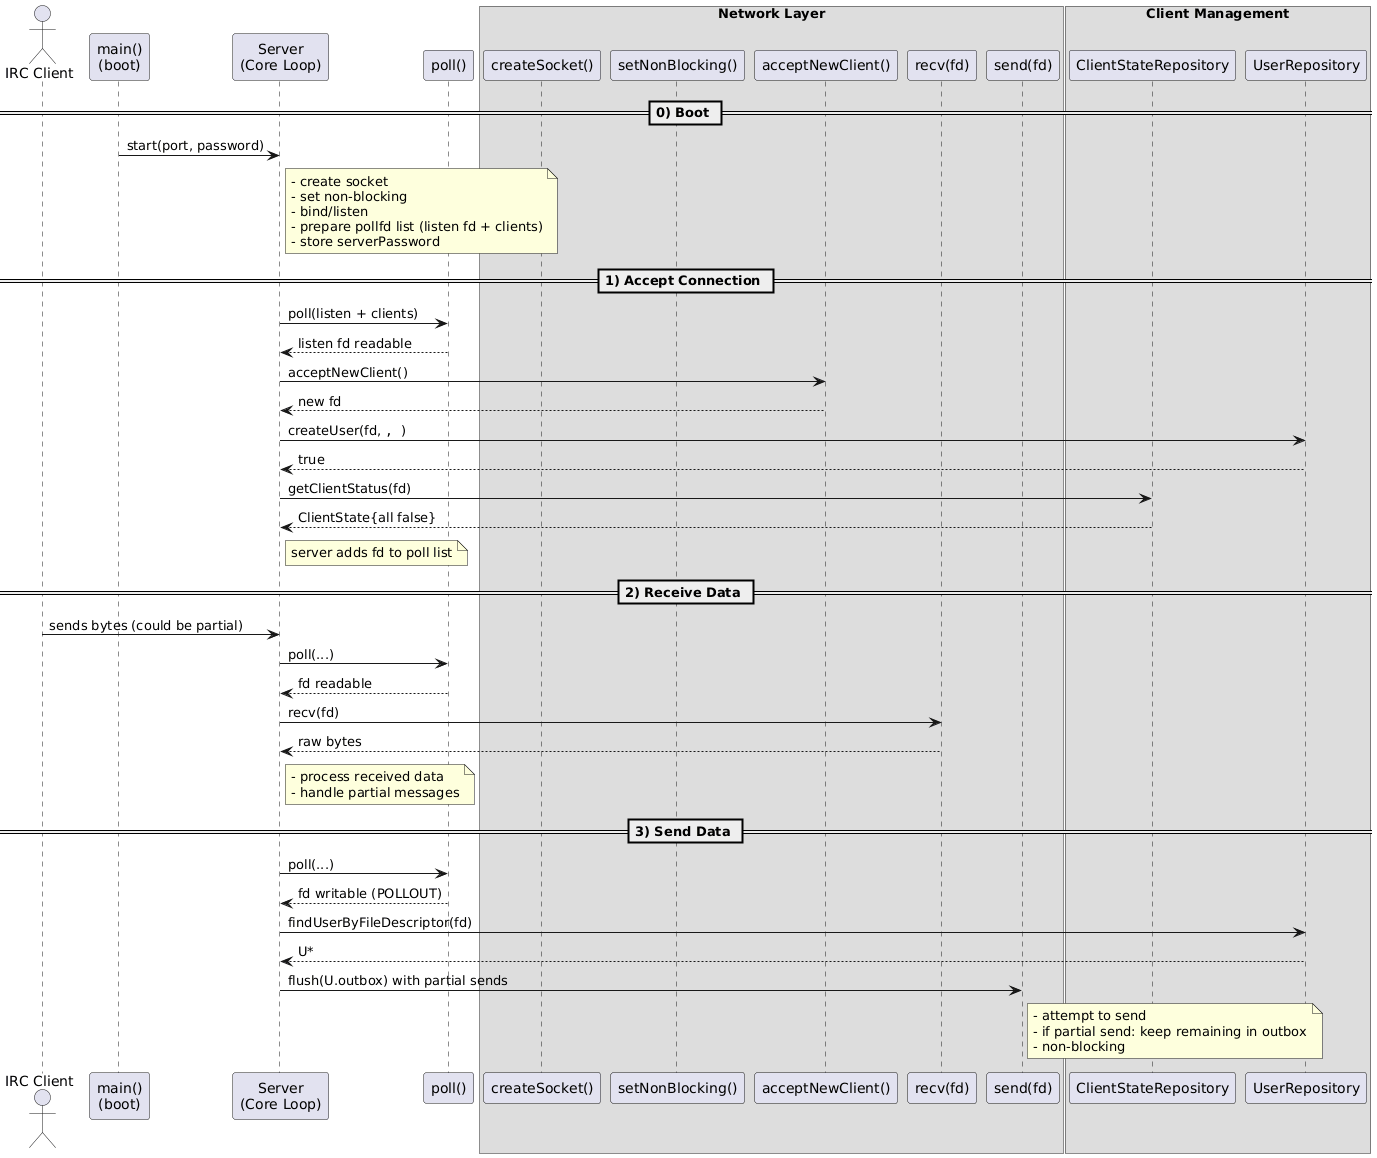

The diagram above was rendered by PlantUML. Its source (embedded in the PNG):
@startuml
skinparam diagramMargin 50
skinparam packageMargin 20

actor "IRC Client" as C

participant "main()\n(boot)" as MAIN
participant "Server\n(Core Loop)" as S
participant "poll()" as P

box "Network Layer"
  participant "createSocket()" as CS
  participant "setNonBlocking()" as SNB
  participant "acceptNewClient()" as ACC
  participant "recv(fd)" as RCV
  participant "send(fd)" as SND
end box

box "Client Management"
  participant "ClientStateRepository" as CSR
  participant "UserRepository" as UR
end box

== 0) Boot ==
MAIN -> S : start(port, password)
note right of S
- create socket
- set non-blocking
- bind/listen
- prepare pollfd list (listen fd + clients)
- store serverPassword
end note

== 1) Accept Connection ==
S -> P : poll(listen + clients)
P --> S : listen fd readable
S -> ACC : acceptNewClient()
ACC --> S : new fd

S -> UR : createUser(fd, "", "")
UR --> S : true
S -> CSR : getClientStatus(fd)
CSR --> S : ClientState{all false}

note right of S
server adds fd to poll list
end note

== 2) Receive Data ==
C -> S : sends bytes (could be partial)
S -> P : poll(...)
P --> S : fd readable

S -> RCV : recv(fd)
RCV --> S : raw bytes

note right of S
- process received data
- handle partial messages
end note

== 3) Send Data ==
S -> P : poll(...)
P --> S : fd writable (POLLOUT)

S -> UR : findUserByFileDescriptor(fd)
UR --> S : U*
S -> SND : flush(U.outbox) with partial sends
note right of SND
- attempt to send
- if partial send: keep remaining in outbox
- non-blocking
end note
@enduml